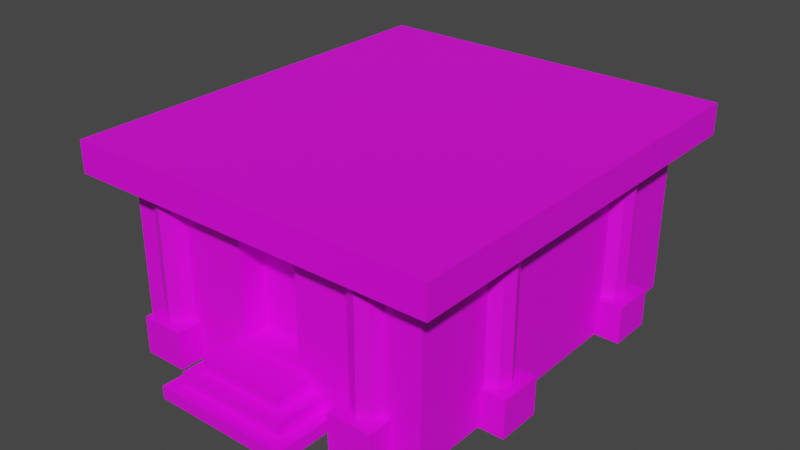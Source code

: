 # Source: 43137.blend  (saved by Blender 2.92.15; exported with 4.5.12 LTS)
import bpy
from mathutils import Matrix  # noqa: F401  (used for matrix-valued properties, if any)

bpy.ops.wm.read_factory_settings(use_empty=True)
scene = bpy.context.scene
scene.name = 'Scene'

# ---- collections
col_collection = bpy.data.collections.new('Collection'); scene.collection.children.link(col_collection)

# ---- images (referenced by path relative to the original .blend; pixels are not part of the script)
import os
ASSET_DIR = os.environ.get("B2B_ASSET_DIR", "")  # directory of the original .blend (textures are referenced by path, not embedded)
HERE = os.path.dirname(os.path.abspath(__file__))  # packed textures are extracted next to this script under _unpacked/

def load_image(name, relpath, width, height, colorspace="sRGB"):
    """Load a texture the original file referenced (path relative to the .blend, or extracted next to this script)."""
    p = next((c for c in (os.path.join(HERE, relpath), os.path.join(ASSET_DIR, relpath)) if relpath and os.path.exists(c)), "")
    if p:
        img = bpy.data.images.load(p, check_existing=True)
        img.name = name
    else:  # same state as the original file: an image datablock whose file is absent (Cycles renders it pink)
        img = bpy.data.images.new(name, width, height)
        img.source = "FILE"
        img.filepath = "//" + (relpath or name)
    img.colorspace_settings.name = colorspace
    return img
img_341_0_0_png = load_image('341_0-0.png', 'textures/341_0-0.png', 1024, 1024, 'sRGB')
img_056_3_0_png = load_image('056_3-0.png', 'textures/056_3-0.png', 1024, 1024, 'sRGB')
img_341_1_0_png = load_image('341_1-0.png', 'textures/341_1-0.png', 1024, 1024, 'sRGB')
img_341_2_0_png = load_image('341_2-0.png', 'textures/341_2-0.png', 1024, 1024, 'sRGB')
img_341_3_0_png = load_image('341_3-0.png', 'textures/341_3-0.png', 1024, 1024, 'sRGB')

# ---- materials (node trees are filled in below, after node groups)
mat_341_0_0 = bpy.data.materials.new('341_0-0')
mat_341_0_0.use_backface_culling = True
mat_341_0_0.use_transparent_shadow = False
mat_056_3_0 = bpy.data.materials.new('056_3-0')
mat_056_3_0.use_backface_culling = True
mat_056_3_0.use_transparent_shadow = False
mat_341_1_0 = bpy.data.materials.new('341_1-0')
mat_341_1_0.use_backface_culling = True
mat_341_1_0.use_transparent_shadow = False
mat_341_2_0 = bpy.data.materials.new('341_2-0')
mat_341_2_0.use_transparent_shadow = False
mat_341_3_0 = bpy.data.materials.new('341_3-0')
mat_341_3_0.use_transparent_shadow = False

# ---- material node trees
mat_341_0_0.use_nodes = True; mat_341_0_0.node_tree.nodes.clear()
_N = mat_341_0_0.node_tree.nodes; _L = mat_341_0_0.node_tree.links
n0 = _N.new('ShaderNodeBsdfPrincipled'); n0.name = 'Principled BSDF'; n0.location = (0, 300)
n0.distribution = 'GGX'
n0.subsurface_method = 'BURLEY'
n0.inputs[3].default_value = 1.45
n0.inputs[27].default_value = (0.0, 0.0, 0.0, 1.0)
n0.inputs[28].default_value = 1.0
n1 = _N.new('ShaderNodeOutputMaterial'); n1.name = 'Material Output'; n1.location = (300, 300)
n2 = _N.new('ShaderNodeTexImage'); n2.name = 'Image Texture'; n2.location = (-300, 300)
n2.label = 'Base Color'
n2.image = img_341_0_0_png
_L.new(n0.outputs[0], n1.inputs[0])
_L.new(n2.outputs[0], n0.inputs[0])
n1.is_active_output = True
mat_056_3_0.use_nodes = True; mat_056_3_0.node_tree.nodes.clear()
_N = mat_056_3_0.node_tree.nodes; _L = mat_056_3_0.node_tree.links
n0 = _N.new('ShaderNodeBsdfPrincipled'); n0.name = 'Principled BSDF'; n0.location = (0, 300)
n0.distribution = 'GGX'
n0.subsurface_method = 'BURLEY'
n0.inputs[3].default_value = 1.45
n0.inputs[27].default_value = (0.0, 0.0, 0.0, 1.0)
n0.inputs[28].default_value = 1.0
n1 = _N.new('ShaderNodeOutputMaterial'); n1.name = 'Material Output'; n1.location = (300, 300)
n2 = _N.new('ShaderNodeTexImage'); n2.name = 'Image Texture'; n2.location = (-300, 300)
n2.label = 'Base Color'
n2.image = img_056_3_0_png
_L.new(n0.outputs[0], n1.inputs[0])
_L.new(n2.outputs[0], n0.inputs[0])
n1.is_active_output = True
mat_341_1_0.use_nodes = True; mat_341_1_0.node_tree.nodes.clear()
_N = mat_341_1_0.node_tree.nodes; _L = mat_341_1_0.node_tree.links
n0 = _N.new('ShaderNodeBsdfPrincipled'); n0.name = 'Principled BSDF'; n0.location = (0, 300)
n0.distribution = 'GGX'
n0.subsurface_method = 'BURLEY'
n0.inputs[3].default_value = 1.45
n0.inputs[27].default_value = (0.0, 0.0, 0.0, 1.0)
n0.inputs[28].default_value = 1.0
n1 = _N.new('ShaderNodeOutputMaterial'); n1.name = 'Material Output'; n1.location = (300, 300)
n2 = _N.new('ShaderNodeTexImage'); n2.name = 'Image Texture'; n2.location = (-300, 300)
n2.label = 'Base Color'
n2.image = img_341_1_0_png
_L.new(n0.outputs[0], n1.inputs[0])
_L.new(n2.outputs[0], n0.inputs[0])
n1.is_active_output = True
mat_341_2_0.use_nodes = True; mat_341_2_0.node_tree.nodes.clear()
_N = mat_341_2_0.node_tree.nodes; _L = mat_341_2_0.node_tree.links
n0 = _N.new('ShaderNodeBsdfPrincipled'); n0.name = 'Principled BSDF'; n0.location = (10, 300)
n0.distribution = 'GGX'
n0.subsurface_method = 'BURLEY'
n0.inputs[3].default_value = 1.45
n0.inputs[27].default_value = (0.0, 0.0, 0.0, 1.0)
n0.inputs[28].default_value = 1.0
n1 = _N.new('ShaderNodeOutputMaterial'); n1.name = 'Material Output'; n1.location = (300, 300)
n2 = _N.new('ShaderNodeTexImage'); n2.name = 'Image Texture'; n2.location = (-280, 279)
n2.image = img_341_2_0_png
_L.new(n0.outputs[0], n1.inputs[0])
_L.new(n2.outputs[0], n0.inputs[0])
n1.is_active_output = True
mat_341_3_0.use_nodes = True; mat_341_3_0.node_tree.nodes.clear()
_N = mat_341_3_0.node_tree.nodes; _L = mat_341_3_0.node_tree.links
n0 = _N.new('ShaderNodeBsdfPrincipled'); n0.name = 'Principled BSDF'; n0.location = (10, 300)
n0.distribution = 'GGX'
n0.subsurface_method = 'BURLEY'
n0.inputs[3].default_value = 1.45
n0.inputs[27].default_value = (0.0, 0.0, 0.0, 1.0)
n0.inputs[28].default_value = 1.0
n1 = _N.new('ShaderNodeOutputMaterial'); n1.name = 'Material Output'; n1.location = (300, 300)
n2 = _N.new('ShaderNodeTexImage'); n2.name = 'Image Texture'; n2.location = (-280, 279)
n2.image = img_341_3_0_png
_L.new(n0.outputs[0], n1.inputs[0])
_L.new(n2.outputs[0], n0.inputs[0])
n1.is_active_output = True

# ---- world
world_world = bpy.data.worlds.new('World'); scene.world = world_world
world_world.use_nodes = True; world_world.node_tree.nodes.clear()
_N = world_world.node_tree.nodes; _L = world_world.node_tree.links
n0 = _N.new('ShaderNodeOutputWorld'); n0.name = 'World Output'; n0.location = (300, 300)
n1 = _N.new('ShaderNodeBackground'); n1.name = 'Background'; n1.location = (10, 300)
n1.inputs[0].default_value = (0.05088, 0.05088, 0.05088, 1.0)
_L.new(n1.outputs[0], n0.inputs[0])
n0.is_active_output = True
world_world.color = (0.05088, 0.05088, 0.05088)
world_world.use_sun_shadow = False
world_world.sun_shadow_jitter_overblur = 0.0

# ---- meshes
me_model43138 = bpy.data.meshes.new('model43138')
me_model43138.from_pydata([(240.2, -232.8, 124.6), (240.2, -232.8, 164.6), (-239.8, -232.8, 164.6), (-239.8, -232.8, 124.6), (-239.8, 311.2, 124.6), (240.2, 311.2, 124.6), (240.2, -232.8, 124.6), (-239.8, -232.8, 124.6), (240.2, 311.2, 164.6), (-239.8, 311.2, 164.6), (-239.8, -232.8, 164.6), (240.2, -232.8, 164.6), (-239.8, 311.2, 164.6), (240.2, 311.2, 164.6), (240.2, 311.2, 124.6), (-239.8, 311.2, 124.6), (202.2, 279.2, -83.39), (-201.9, 279.2, -83.39), (-201.9, 279.2, 124.6), (202.2, 279.2, 124.6), (40.17, -160.8, -27.67), (40.17, -192.8, -27.67), (40.17, -192.8, 100.3), (40.17, -160.8, 100.3), (-39.83, -160.8, 100.3), (-39.83, -192.8, 100.3), (-39.83, -192.8, -27.67), (-39.83, -160.8, -27.67), (-39.83, -192.8, -27.67), (-39.83, -192.8, 100.3), (-201.9, -192.8, 124.6), (-201.9, -192.8, -83.39), (202.3, -192.8, 124.6), (40.17, -192.8, 100.3), (40.17, -192.8, -27.67), (202.3, -192.8, -83.39), (109.5, -192.8, -83.67), (165.5, -192.8, -83.67), (123.2, -207.2, -35.67), (117.3, -192.8, -35.67), (117.3, -192.8, 124.6), (123.2, -207.2, 124.6), (137.5, -213.1, -35.67), (137.5, -213.1, 124.6), (157.7, -192.8, -35.67), (151.8, -207.2, -35.67), (151.8, -207.2, 124.6), (157.7, -192.8, 124.6), (108.5, 311.1, -83.67), (164.5, 311.1, -83.67), (164.5, 279.1, -35.67), (164.5, 279.1, -83.67), (-39.83, -160.8, 100.3), (-39.83, -160.8, -27.67), (40.17, -160.8, -27.67), (40.17, -160.8, 100.3), (165.5, -224.8, -83.67), (165.5, -224.8, -35.67), (165.5, -192.8, -35.67), (165.5, -192.8, -83.67), (165.5, -224.8, -35.67), (109.5, -224.8, -35.67), (109.5, -192.8, -35.67), (165.5, -192.8, -35.67), (109.5, -224.8, -35.67), (109.5, -224.8, -83.67), (109.5, -192.8, -83.67), (109.5, -192.8, -35.67), (222.5, 163.1, 124.6), (222.5, 163.1, -35.67), (216.6, 148.8, 124.6), (202.3, 142.9, 124.6), (202.3, 142.9, -35.67), (216.6, 148.8, -35.67), (202.3, 191.1, -83.67), (202.3, 135.1, -83.67), (202.3, 191.1, -83.67), (202.3, 191.1, -35.67), (234.3, 191.1, -35.67), (234.3, 191.1, -83.67), (202.3, 183.4, 124.6), (216.6, 177.4, 124.6), (216.6, 177.4, -35.67), (202.3, 183.4, -35.67), (88.17, -192.8, -83.67), (88.17, -192.8, -67.67), (88.17, -272.8, -67.66), (88.17, -272.8, -83.67), (88.17, -192.8, -67.67), (-87.83, -192.8, -67.67), (-87.83, -272.8, -67.66), (88.17, -272.8, -67.66), (-87.83, -192.8, -67.67), (-87.83, -192.8, -83.67), (-87.83, -272.8, -83.67), (-87.83, -272.8, -67.66), (72.17, -192.8, -67.7), (72.17, -192.8, -50.87), (72.17, -256.8, -50.87), (72.17, -256.8, -67.7), (72.17, -192.8, -50.87), (-71.83, -192.8, -50.87), (-71.83, -256.8, -50.87), (72.17, -256.8, -50.87), (-71.83, -192.8, -50.87), (-71.83, -192.8, -67.7), (-71.83, -256.8, -67.7), (-71.83, -256.8, -50.87), (56.17, -192.8, -50.93), (56.17, -192.8, -34.07), (56.17, -240.8, -34.07), (56.17, -240.8, -50.93), (56.17, -192.8, -34.07), (-55.83, -192.8, -34.07), (-55.83, -240.8, -34.07), (56.17, -240.8, -34.07), (-55.83, -192.8, -34.07), (-55.83, -192.8, -50.93), (-55.83, -240.8, -50.93), (-55.83, -240.8, -34.07), (-107.8, 311.1, -83.67), (-107.8, 311.1, -35.67), (-163.8, 279.1, -35.67), (-107.8, 279.1, -35.67), (-107.8, 311.1, -35.67), (-163.8, 311.1, -35.67), (-163.8, 279.1, -83.67), (-163.8, 279.1, -35.67), (-163.8, 311.1, -83.67), (-107.8, 311.1, -83.67), (-107.8, 279.1, -35.67), (-107.8, 279.1, -83.67), (-163.8, 311.1, -35.67), (-163.8, 311.1, -83.67), (-163.8, 279.1, -83.67), (-107.8, 279.1, -83.67), (-156.0, 279.1, 124.6), (-150.1, 293.4, 124.6), (-150.1, 293.4, -35.67), (-156.0, 279.1, -35.67), (-135.8, 299.4, 124.6), (-135.8, 299.4, -35.67), (-121.5, 293.4, 124.6), (-115.6, 279.1, 124.6), (-115.6, 279.1, -35.67), (-121.5, 293.4, -35.67), (116.2, 279.1, 124.6), (122.1, 293.4, 124.6), (122.1, 293.4, -35.67), (116.2, 279.1, -35.67), (136.5, 299.4, 124.6), (136.5, 299.4, -35.67), (150.8, 293.4, 124.6), (156.7, 279.1, 124.6), (156.7, 279.1, -35.67), (150.8, 293.4, -35.67), (109.5, -224.8, -83.67), (165.5, -224.8, -83.67), (164.5, 311.1, -83.67), (164.5, 311.1, -35.67), (108.5, 279.1, -35.67), (164.5, 279.1, -35.67), (164.5, 311.1, -35.67), (108.5, 311.1, -35.67), (108.5, 279.1, -83.67), (108.5, 279.1, -35.67), (108.5, 311.1, -35.67), (108.5, 311.1, -83.67), (108.5, 279.1, -83.67), (164.5, 279.1, -83.67), (-122.3, -192.8, 124.6), (-128.2, -207.2, 124.6), (-128.2, -207.2, -35.67), (-122.3, -192.8, -35.67), (-142.5, -213.1, 124.6), (-142.5, -213.1, -35.67), (-156.8, -207.2, 124.6), (-162.7, -192.8, 124.6), (-162.7, -192.8, -35.67), (-156.8, -207.2, -35.67), (-170.5, -192.8, -83.67), (-114.5, -192.8, -83.67), (-114.5, -224.8, -83.67), (-114.5, -224.8, -35.67), (-114.5, -192.8, -35.67), (-114.5, -192.8, -83.67), (-114.5, -224.8, -35.67), (-170.5, -224.8, -35.67), (-170.5, -192.8, -35.67), (-114.5, -192.8, -35.67), (-170.5, -224.8, -35.67), (-170.5, -224.8, -83.67), (-170.5, -192.8, -83.67), (-170.5, -192.8, -35.67), (-170.5, -224.8, -83.67), (-114.5, -224.8, -83.67), (234.3, 191.1, -35.67), (234.3, 135.1, -35.67), (202.3, 135.1, -35.67), (202.3, 191.1, -35.67), (234.3, 135.1, -35.67), (234.3, 135.1, -83.67), (202.3, 135.1, -83.67), (202.3, 135.1, -35.67), (234.3, 135.1, -83.67), (234.3, 191.1, -83.67), (202.3, -48.59, 124.6), (216.6, -54.52, 124.6), (216.6, -54.52, -35.67), (202.3, -48.59, -35.67), (222.5, -68.82, 124.6), (222.5, -68.82, -35.67), (216.6, -83.13, 124.6), (202.3, -89.06, 124.6), (202.3, -89.06, -35.67), (216.6, -83.14, -35.67), (202.3, -96.82, -83.67), (202.3, -40.82, -83.67), (234.3, -40.82, -83.67), (234.3, -40.82, -35.67), (202.3, -40.82, -35.67), (202.3, -40.82, -83.67), (234.3, -40.82, -35.67), (234.3, -96.82, -35.67), (202.3, -96.82, -35.67), (202.3, -40.82, -35.67), (234.3, -96.82, -35.67), (234.3, -96.82, -83.67), (202.3, -96.82, -83.67), (202.3, -96.82, -35.67), (234.3, -96.82, -83.67), (234.3, -40.82, -83.67), (-222.2, -75.98, 124.6), (-222.2, -75.98, -35.67), (-216.3, -61.67, 124.6), (-202.0, -55.74, 124.6), (-202.0, -55.74, -35.67), (-216.3, -61.67, -35.67), (-201.9, -104.0, -83.67), (-201.9, -47.98, -83.67), (-201.9, -104.0, -83.67), (-201.9, -104.0, -35.67), (-233.9, -104.0, -35.67), (-233.9, -104.0, -83.67), (-202.0, -96.21, 124.6), (-216.3, -90.29, 124.6), (-216.3, -90.29, -35.67), (-202.0, -96.21, -35.67), (-233.9, -104.0, -35.67), (-233.9, -47.98, -35.67), (-201.9, -47.98, -35.67), (-201.9, -104.0, -35.67), (-233.9, -47.98, -35.67), (-233.9, -47.98, -83.67), (-201.9, -47.98, -83.67), (-201.9, -47.98, -35.67), (-233.9, -47.98, -83.67), (-233.9, -104.0, -83.67), (-202.0, 135.7, 124.6), (-216.3, 141.7, 124.6), (-216.3, 141.7, -35.67), (-202.0, 135.7, -35.67), (-222.2, 156.0, 124.6), (-222.2, 156.0, -35.67), (-216.3, 170.3, 124.6), (-202.0, 176.2, 124.6), (-202.0, 176.2, -35.67), (-216.3, 170.3, -35.67), (-201.9, 184.0, -83.67), (-201.9, 128.0, -83.67), (-233.9, 128.0, -83.67), (-233.9, 128.0, -35.67), (-201.9, 128.0, -35.67), (-201.9, 128.0, -83.67), (-233.9, 128.0, -35.67), (-233.9, 184.0, -35.67), (-201.9, 184.0, -35.67), (-201.9, 128.0, -35.67), (-233.9, 184.0, -35.67), (-233.9, 184.0, -83.67), (-201.9, 184.0, -83.67), (-201.9, 184.0, -35.67), (-233.9, 184.0, -83.67), (-233.9, 128.0, -83.67)], [], [(0, 1, 2), (0, 2, 3), (4, 5, 6), (4, 6, 7), (14, 13, 1), (14, 1, 0), (8, 9, 10), (8, 10, 11), (3, 2, 12), (3, 12, 15), (12, 13, 14), (12, 14, 15), (19, 32, 35), (19, 35, 16), (16, 17, 18), (16, 18, 19), (31, 30, 18), (31, 18, 17), (27, 26, 21), (27, 21, 20), (20, 21, 22), (20, 22, 23), (23, 22, 25), (23, 25, 24), (24, 25, 26), (24, 26, 27), (28, 29, 30), (28, 30, 31), (30, 29, 33), (30, 33, 32), (32, 33, 34), (32, 34, 35), (31, 35, 34), (31, 34, 28), (41, 38, 42), (45, 43, 42), (45, 46, 43), (47, 45, 44), (47, 46, 45), (168, 48, 49), (168, 49, 169), (67, 65, 64), (52, 53, 54), (52, 54, 55), (59, 58, 57), (63, 62, 61), (59, 57, 56), (67, 66, 65), (63, 61, 60), (80, 82, 83), (82, 81, 68), (82, 68, 69), (70, 73, 69), (199, 198, 197), (76, 77, 78), (203, 201, 200), (80, 81, 82), (87, 86, 95), (87, 95, 94), (84, 85, 86), (84, 86, 87), (88, 89, 90), (88, 90, 91), (92, 93, 94), (92, 94, 95), (99, 98, 107), (99, 107, 106), (96, 97, 98), (96, 98, 99), (100, 101, 102), (100, 102, 103), (104, 105, 106), (104, 106, 107), (111, 110, 119), (111, 119, 118), (108, 109, 110), (108, 110, 111), (112, 113, 114), (112, 114, 115), (116, 117, 118), (116, 118, 119), (122, 124, 125), (130, 131, 120), (122, 123, 124), (126, 132, 133), (134, 128, 129), (134, 129, 135), (126, 127, 132), (130, 120, 121), (136, 137, 138), (136, 138, 139), (138, 137, 140), (138, 140, 141), (142, 145, 141), (142, 141, 140), (142, 143, 144), (142, 144, 145), (146, 147, 148), (146, 148, 149), (148, 147, 150), (148, 150, 151), (152, 155, 151), (152, 151, 150), (152, 153, 154), (152, 154, 155), (41, 42, 43), (41, 40, 39), (41, 39, 38), (37, 156, 36), (37, 157, 156), (160, 161, 162), (160, 162, 163), (50, 51, 158), (164, 165, 166), (50, 158, 159), (120, 133, 132), (120, 132, 121), (170, 171, 172), (170, 172, 173), (172, 171, 174), (172, 174, 175), (176, 179, 175), (176, 175, 174), (176, 177, 178), (176, 178, 179), (164, 166, 167), (65, 57, 64), (65, 56, 57), (193, 191, 190), (185, 184, 183), (189, 188, 187), (185, 183, 182), (193, 192, 191), (189, 187, 186), (181, 194, 180), (181, 195, 194), (191, 183, 190), (191, 182, 183), (158, 166, 159), (158, 167, 166), (76, 78, 79), (203, 202, 201), (199, 197, 196), (70, 69, 68), (70, 71, 72), (70, 72, 73), (74, 204, 75), (74, 205, 204), (206, 207, 208), (206, 208, 209), (208, 207, 210), (208, 210, 211), (212, 215, 211), (212, 211, 210), (212, 213, 214), (212, 214, 215), (201, 78, 200), (201, 79, 78), (229, 227, 226), (221, 220, 219), (225, 224, 223), (221, 219, 218), (229, 228, 227), (225, 223, 222), (217, 230, 216), (217, 231, 230), (227, 219, 226), (227, 218, 219), (244, 246, 247), (246, 245, 232), (246, 232, 233), (234, 237, 233), (251, 250, 249), (240, 241, 242), (255, 253, 252), (244, 245, 246), (240, 242, 243), (255, 254, 253), (251, 249, 248), (234, 233, 232), (234, 235, 236), (234, 236, 237), (238, 256, 239), (238, 257, 256), (258, 259, 260), (258, 260, 261), (260, 259, 262), (260, 262, 263), (264, 267, 263), (264, 263, 262), (264, 265, 266), (264, 266, 267), (253, 242, 252), (253, 243, 242), (281, 279, 278), (273, 272, 271), (277, 276, 275), (273, 271, 270), (281, 280, 279), (277, 275, 274), (269, 282, 268), (269, 283, 282), (279, 271, 278), (279, 270, 271)])
me_model43138.polygons.foreach_set('material_index', [2, 2, 0, 0, 2, 2, 2, 2, 2, 2, 2, 2, 0, 0, 0, 0, 0, 0, 4, 4, 4, 4, 4, 4, 4, 4, 0, 0, 0, 0, 0, 0, 0, 0, 2, 2, 2, 2, 2, 3, 3, 3, 1, 1, 3, 3, 3, 3, 3, 2, 2, 2, 2, 3, 3, 3, 2, 3, 3, 3, 3, 2, 2, 3, 3, 3, 3, 3, 3, 2, 2, 3, 3, 3, 3, 3, 3, 2, 2, 3, 3, 3, 3, 3, 3, 3, 3, 3, 3, 2, 2, 2, 2, 2, 2, 2, 2, 2, 2, 2, 2, 2, 2, 2, 2, 2, 2, 2, 3, 3, 3, 3, 3, 3, 3, 3, 3, 2, 2, 2, 2, 2, 2, 2, 2, 3, 3, 3, 3, 3, 3, 3, 3, 3, 3, 3, 3, 3, 3, 3, 3, 3, 3, 2, 2, 2, 3, 3, 2, 2, 2, 2, 2, 2, 2, 2, 3, 3, 3, 3, 3, 3, 3, 3, 3, 3, 3, 3, 2, 2, 2, 2, 3, 3, 3, 2, 3, 3, 3, 2, 2, 2, 3, 3, 2, 2, 2, 2, 2, 2, 2, 2, 3, 3, 3, 3, 3, 3, 3, 3, 3, 3, 3, 3])
_uv = me_model43138.uv_layers.new(name='model43138-uv')
_uv.uv.foreach_set('vector', [4.0, -0.25, 4.0, 0.0, 0.0, 0.0, 4.0, -0.25, 0.0, 0.0, 0.0, -0.25, 0.0, -5.0, 5.0, -5.0, 5.0, 0.0, 0.0, -5.0, 5.0, 0.0, 0.0, 0.0, 0.0, -0.249, 0.0, 0.0, 4.0, 0.0, 0.0, -0.249, 4.0, 0.0, 4.0, -0.25, 5.0, 0.0, 0.0, 0.0, 0.0, -5.0, 5.0, 0.0, 0.0, -5.0, 5.0, -5.0, 0.0, -0.25, 0.0, 0.0, 4.0, 0.0, 0.0, -0.25, 4.0, 0.0, 4.0, -0.25, 4.0, 0.0, 0.0, 0.0, 0.0, -0.249, 4.0, 0.0, 0.0, -0.249, 4.0, -0.25, 7.016, 0.0, 3.003, 0.0, 3.003, -2.0, 7.016, 0.0, 3.003, -2.0, 7.016, -2.0, 7.016, -2.0, 4.016, -2.0, 4.016, 0.0, 7.016, -2.0, 4.016, 0.0, 7.016, 0.0, 0.0, -2.0, 0.0, 0.0, 4.016, 0.0, 0.0, -2.0, 4.016, 0.0, 4.016, -2.0, 0.0, -2.953, 0.5, -2.953, 0.5, -0.9531, 0.0, -2.953, 0.5, -0.9531, 0.01562, -0.9531, 0.01562, -0.9531, 0.5, -0.9531, 0.5, -2.0, 0.01562, -0.9531, 0.5, -2.0, 0.0, -2.0, 0.0, -2.0, 0.5, -2.0, 0.5, 0.0, 0.0, -2.0, 0.5, 0.0, 0.01562, 0.0, 0.01562, 0.0, 0.5, 0.0, 0.5, -2.0, 0.01562, 0.0, 0.5, -2.0, 0.0, -2.0, 1.204, -1.463, 1.204, -0.2324, 0.0, 0.0, 1.204, -1.463, 0.0, 0.0, 0.0, -2.0, 0.0, 0.0, 1.204, -0.2324, 1.799, -0.2324, 0.0, 0.0, 1.799, -0.2324, 3.003, 0.0, 3.003, 0.0, 1.799, -0.2324, 1.799, -1.463, 3.003, 0.0, 1.799, -1.463, 3.003, -2.0, 0.0, -2.0, 3.003, -2.0, 1.799, -1.463, 0.0, -2.0, 1.799, -1.463, 1.204, -1.463, 0.293, 0.0, 0.293, -2.0, 1.0, -2.0, 1.706, -1.999, 1.0, 0.0, 1.0, -2.0, 1.706, -1.999, 1.707, 0.0, 1.0, 0.0, 2.0, 0.0, 1.706, -1.999, 2.0, -2.0, 2.0, 0.0, 1.707, 0.0, 1.706, -1.999, 7.504, -5.424, 7.504, -6.01, 6.332, -6.01, 7.504, -5.424, 6.332, -6.01, 6.332, -5.424, 1.781, -1.0, 1.0, 0.0, 1.0, -1.0, 0.0, 0.0, 0.0, -1.0, 0.999, -0.9995, 0.0, 0.0, 0.999, -0.9995, 1.0, 0.0, -1.047, 0.0, -1.047, -1.0, -0.2969, -1.0, 7.504, -5.424, 6.332, -5.424, 6.332, -6.01, -1.047, 0.0, -0.2969, -1.0, -0.2969, 0.0, 1.781, -1.0, 1.781, 0.0, 1.0, 0.0, 7.504, -5.424, 6.332, -6.01, 7.504, -6.01, 2.0, 0.0, 1.706, -1.999, 2.0, -2.0, 1.706, -1.999, 1.707, 0.0, 1.0, 0.0, 1.706, -1.999, 1.0, 0.0, 1.0, -2.0, 0.293, 0.0, 0.293, -2.0, 1.0, -2.0, 7.504, -5.424, 6.332, -5.424, 6.332, -6.01, -1.047, 0.0, -1.047, -1.0, -0.2969, -1.0, 1.781, -1.0, 1.0, 0.0, 1.0, -1.0, 2.0, 0.0, 1.707, 0.0, 1.706, -1.999, 1.984, -1.0, 1.984, -0.6719, -0.01562, -0.6719, 1.984, -1.0, -0.01562, -0.6719, -0.01562, -1.0, 3.484, -1.0, 3.484, -0.6719, 1.984, -0.6719, 3.484, -1.0, 1.984, -0.6719, 1.984, -1.0, 1.5, 0.0, 0.0, 0.0, 0.0, -0.999, 1.5, 0.0, 0.0, -0.999, 1.5, -1.0, -1.516, -0.6719, -1.516, -1.0, -0.01562, -1.0, -1.516, -0.6719, -0.01562, -1.0, -0.01562, -0.6719, 1.812, -0.6562, 1.812, -0.3438, 0.1875, -0.3438, 1.812, -0.6562, 0.1875, -0.3438, 0.1875, -0.6562, 3.016, -0.6562, 3.016, -0.3438, 1.812, -0.3438, 3.016, -0.6562, 1.812, -0.3438, 1.812, -0.6562, 1.363, 0.0, 0.1357, 0.0, 0.1357, -0.7998, 1.363, 0.0, 0.1357, -0.7998, 1.363, -0.7998, -1.016, -0.3438, -1.016, -0.6562, 0.1875, -0.6562, -1.016, -0.3438, 0.1875, -0.6562, 0.1875, -0.3438, 1.641, -0.3281, 1.641, 0.0, 0.3594, 0.0, 1.641, -0.3281, 0.3594, 0.0, 0.3594, -0.3281, 2.531, -0.3281, 2.531, 0.0, 1.641, 0.0, 2.531, -0.3281, 1.641, 0.0, 1.641, -0.3281, 1.228, 0.0, 0.2725, 0.0, 0.2725, -0.5996, 1.228, 0.0, 0.2725, -0.5996, 1.228, -0.5996, -0.5312, 0.0, -0.5312, -0.3281, 0.3594, -0.3281, -0.5312, 0.0, 0.3594, -0.3281, 0.3594, 0.0, 7.504, -5.424, 6.332, -6.01, 7.504, -6.01, 1.781, -1.0, 1.781, 0.0, 1.0, 0.0, 7.504, -5.424, 6.332, -5.424, 6.332, -6.01, -1.047, 0.0, -0.2969, -1.0, -0.2969, 0.0, 7.504, -5.424, 7.504, -6.01, 6.332, -6.01, 7.504, -5.424, 6.332, -6.01, 6.332, -5.424, -1.047, 0.0, -1.047, -1.0, -0.2969, -1.0, 1.781, -1.0, 1.0, 0.0, 1.0, -1.0, 2.0, 0.0, 1.707, 0.0, 1.706, -1.999, 2.0, 0.0, 1.706, -1.999, 2.0, -2.0, 1.706, -1.999, 1.707, 0.0, 1.0, 0.0, 1.706, -1.999, 1.0, 0.0, 1.0, -2.0, 0.293, 0.0, 0.293, -2.0, 1.0, -2.0, 0.293, 0.0, 1.0, -2.0, 1.0, 0.0, 0.293, 0.0, 0.0, 0.0, 0.0, -2.0, 0.293, 0.0, 0.0, -2.0, 0.293, -2.0, 2.0, 0.0, 1.707, 0.0, 1.706, -1.999, 2.0, 0.0, 1.706, -1.999, 2.0, -2.0, 1.706, -1.999, 1.707, 0.0, 1.0, 0.0, 1.706, -1.999, 1.0, 0.0, 1.0, -2.0, 0.293, 0.0, 0.293, -2.0, 1.0, -2.0, 0.293, 0.0, 1.0, -2.0, 1.0, 0.0, 0.293, 0.0, 0.0, 0.0, 0.0, -2.0, 0.293, 0.0, 0.0, -2.0, 0.293, -2.0, 0.293, 0.0, 1.0, -2.0, 1.0, 0.0, 0.293, 0.0, 0.0, 0.0, 0.0, -2.0, 0.293, 0.0, 0.0, -2.0, 0.293, -2.0, 7.504, -5.424, 6.332, -6.01, 6.332, -5.424, 7.504, -5.424, 7.504, -6.01, 6.332, -6.01, 7.504, -5.424, 6.332, -5.424, 6.332, -6.01, 7.504, -5.424, 6.332, -6.01, 7.504, -6.01, 1.781, -1.0, 1.781, 0.0, 1.0, 0.0, -1.047, 0.0, -1.047, -1.0, -0.2969, -1.0, 1.781, -1.0, 1.0, 0.0, 1.0, -1.0, 1.0, 0.0, -0.2969, 0.0, -0.2969, -1.0, 1.0, 0.0, -0.2969, -1.0, 1.0, -1.0, 2.0, 0.0, 1.707, 0.0, 1.706, -1.999, 2.0, 0.0, 1.706, -1.999, 2.0, -2.0, 1.706, -1.999, 1.707, 0.0, 1.0, 0.0, 1.706, -1.999, 1.0, 0.0, 1.0, -2.0, 0.293, 0.0, 0.293, -2.0, 1.0, -2.0, 0.293, 0.0, 1.0, -2.0, 1.0, 0.0, 0.293, 0.0, 0.0, 0.0, 0.0, -2.0, 0.293, 0.0, 0.0, -2.0, 0.293, -2.0, -1.047, 0.0, -0.2969, -1.0, -0.2969, 0.0, 1.0, 0.0, -0.2969, -1.0, 1.0, -1.0, 1.0, 0.0, -0.2969, 0.0, -0.2969, -1.0, 1.781, -1.0, 1.0, 0.0, 1.0, -1.0, -1.047, 0.0, -1.047, -1.0, -0.2969, -1.0, 7.504, -5.424, 6.332, -5.424, 6.332, -6.01, -1.047, 0.0, -0.2969, -1.0, -0.2969, 0.0, 1.781, -1.0, 1.781, 0.0, 1.0, 0.0, 7.504, -5.424, 6.332, -6.01, 7.504, -6.01, 7.504, -5.424, 6.332, -6.01, 6.332, -5.424, 7.504, -5.424, 7.504, -6.01, 6.332, -6.01, 1.0, 0.0, -0.2969, -1.0, 1.0, -1.0, 1.0, 0.0, -0.2969, 0.0, -0.2969, -1.0, 1.0, 0.0, -0.2969, -1.0, 1.0, -1.0, 1.0, 0.0, -0.2969, 0.0, -0.2969, -1.0, -1.047, 0.0, -0.2969, -1.0, -0.2969, 0.0, 1.781, -1.0, 1.781, 0.0, 1.0, 0.0, 7.504, -5.424, 6.332, -6.01, 7.504, -6.01, 0.293, 0.0, 1.0, -2.0, 1.0, 0.0, 0.293, 0.0, 0.0, 0.0, 0.0, -2.0, 0.293, 0.0, 0.0, -2.0, 0.293, -2.0, 7.504, -5.424, 6.332, -6.01, 6.332, -5.424, 7.504, -5.424, 7.504, -6.01, 6.332, -6.01, 2.0, 0.0, 1.707, 0.0, 1.706, -1.999, 2.0, 0.0, 1.706, -1.999, 2.0, -2.0, 1.706, -1.999, 1.707, 0.0, 1.0, 0.0, 1.706, -1.999, 1.0, 0.0, 1.0, -2.0, 0.293, 0.0, 0.293, -2.0, 1.0, -2.0, 0.293, 0.0, 1.0, -2.0, 1.0, 0.0, 0.293, 0.0, 0.0, 0.0, 0.0, -2.0, 0.293, 0.0, 0.0, -2.0, 0.293, -2.0, 1.0, 0.0, -0.2969, -1.0, 1.0, -1.0, 1.0, 0.0, -0.2969, 0.0, -0.2969, -1.0, 1.781, -1.0, 1.0, 0.0, 1.0, -1.0, -1.047, 0.0, -1.047, -1.0, -0.2969, -1.0, 7.504, -5.424, 6.332, -5.424, 6.332, -6.01, -1.047, 0.0, -0.2969, -1.0, -0.2969, 0.0, 1.781, -1.0, 1.781, 0.0, 1.0, 0.0, 7.504, -5.424, 6.332, -6.01, 7.504, -6.01, 7.504, -5.424, 6.332, -6.01, 6.332, -5.424, 7.504, -5.424, 7.504, -6.01, 6.332, -6.01, 1.0, 0.0, -0.2969, -1.0, 1.0, -1.0, 1.0, 0.0, -0.2969, 0.0, -0.2969, -1.0, 2.0, 0.0, 1.706, -1.999, 2.0, -2.0, 1.706, -1.999, 1.707, 0.0, 1.0, 0.0, 1.706, -1.999, 1.0, 0.0, 1.0, -2.0, 0.293, 0.0, 0.293, -2.0, 1.0, -2.0, 7.504, -5.424, 6.332, -5.424, 6.332, -6.01, -1.047, 0.0, -1.047, -1.0, -0.2969, -1.0, 1.781, -1.0, 1.0, 0.0, 1.0, -1.0, 2.0, 0.0, 1.707, 0.0, 1.706, -1.999, -1.047, 0.0, -0.2969, -1.0, -0.2969, 0.0, 1.781, -1.0, 1.781, 0.0, 1.0, 0.0, 7.504, -5.424, 6.332, -6.01, 7.504, -6.01, 0.293, 0.0, 1.0, -2.0, 1.0, 0.0, 0.293, 0.0, 0.0, 0.0, 0.0, -2.0, 0.293, 0.0, 0.0, -2.0, 0.293, -2.0, 7.504, -5.424, 6.332, -6.01, 6.332, -5.424, 7.504, -5.424, 7.504, -6.01, 6.332, -6.01, 2.0, 0.0, 1.707, 0.0, 1.706, -1.999, 2.0, 0.0, 1.706, -1.999, 2.0, -2.0, 1.706, -1.999, 1.707, 0.0, 1.0, 0.0, 1.706, -1.999, 1.0, 0.0, 1.0, -2.0, 0.293, 0.0, 0.293, -2.0, 1.0, -2.0, 0.293, 0.0, 1.0, -2.0, 1.0, 0.0, 0.293, 0.0, 0.0, 0.0, 0.0, -2.0, 0.293, 0.0, 0.0, -2.0, 0.293, -2.0, 1.0, 0.0, -0.2969, -1.0, 1.0, -1.0, 1.0, 0.0, -0.2969, 0.0, -0.2969, -1.0, 1.781, -1.0, 1.0, 0.0, 1.0, -1.0, -1.047, 0.0, -1.047, -1.0, -0.2969, -1.0, 7.504, -5.424, 6.332, -5.424, 6.332, -6.01, -1.047, 0.0, -0.2969, -1.0, -0.2969, 0.0, 1.781, -1.0, 1.781, 0.0, 1.0, 0.0, 7.504, -5.424, 6.332, -6.01, 7.504, -6.01, 7.504, -5.424, 6.332, -6.01, 6.332, -5.424, 7.504, -5.424, 7.504, -6.01, 6.332, -6.01, 1.0, 0.0, -0.2969, -1.0, 1.0, -1.0, 1.0, 0.0, -0.2969, 0.0, -0.2969, -1.0])
me_model43138.materials.append(mat_341_0_0)
me_model43138.materials.append(mat_056_3_0)
me_model43138.materials.append(mat_341_1_0)
me_model43138.materials.append(mat_341_2_0)
me_model43138.materials.append(mat_341_3_0)
me_model43138.use_remesh_fix_poles = True
me_model43138.use_remesh_preserve_attributes = False
me_model43138.use_mirror_vertex_groups = False
me_model43138.update()

# ---- objects
ob_model43138_node = bpy.data.objects.new('model43138-node', me_model43138)

# ---- transforms, parenting, visibility, modifiers, constraints
ob_model43138_node.location = (0.0, 0.0, 0.0)
ob_model43138_node.lineart.crease_threshold = 0.0

# ---- collection membership
col_collection.objects.link(ob_model43138_node)

# ---- scene / render settings (as saved in the file)
scene.frame_start = 1; scene.frame_end = 250; scene.frame_set(1)
scene.render.engine = 'BLENDER_EEVEE_NEXT'
scene.cycles.use_denoising = False
scene.cycles.samples = 128
scene.cycles.sampling_pattern = 'TABULATED_SOBOL'
scene.cycles.use_adaptive_sampling = False
scene.cycles.use_light_tree = False
scene.view_settings.view_transform = 'Filmic'
bpy.context.view_layer.update()

# ---- added for rendering (the .blend has no active camera and no usable light): camera, sun
cam_auto = bpy.data.cameras.new('AutoCamera')
cam_auto.lens = 50.0
cam_auto.sensor_width = 36.0
cam_auto.clip_end = 12919.3
ob_auto_camera = bpy.data.objects.new('AutoCamera', cam_auto)
scene.collection.objects.link(ob_auto_camera)
ob_auto_camera.location = (736.315, -864.195, 629.38)
ob_auto_camera.rotation_euler = (1.09748, -7.21219e-08, 0.694738)
scene.camera = ob_auto_camera
light_auto_sun = bpy.data.lights.new('AutoSun', 'SUN')
light_auto_sun.energy = 3.0
light_auto_sun.angle = 0.0523599
ob_auto_sun = bpy.data.objects.new('AutoSun', light_auto_sun)
scene.collection.objects.link(ob_auto_sun)
ob_auto_sun.rotation_euler = (0.872665, 0.174533, 0.523599)
bpy.context.view_layer.update()
